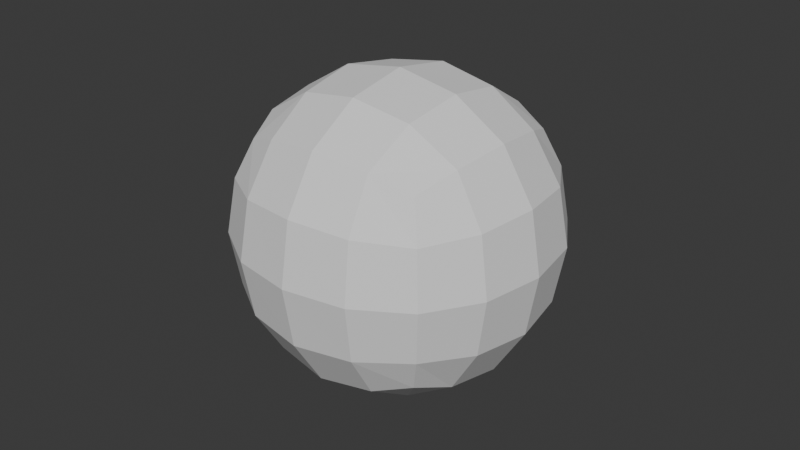 # Source: Plushie.blend  (saved by Blender 5.0.119; exported with 4.5.12 LTS)
import bpy
from mathutils import Matrix  # noqa: F401  (used for matrix-valued properties, if any)

bpy.ops.wm.read_factory_settings(use_empty=True)
scene = bpy.context.scene
scene.name = 'Scene'

# ---- collections
col_model = bpy.data.collections.new('Model'); scene.collection.children.link(col_model)
col_references = bpy.data.collections.new('References'); scene.collection.children.link(col_references)

# ---- world
world_world = bpy.data.worlds.new('World'); scene.world = world_world
world_world.use_nodes = True; world_world.node_tree.nodes.clear()
_N = world_world.node_tree.nodes; _L = world_world.node_tree.links
n0 = _N.new('ShaderNodeOutputWorld'); n0.name = 'World Output'; n0.location = (200, 100)
n1 = _N.new('ShaderNodeBackground'); n1.name = 'Background'; n1.location = (-200, 100)
n1.inputs[0].default_value = (0.05088, 0.05088, 0.05088, 1.0)
_L.new(n1.outputs[0], n0.inputs[0])
n0.is_active_output = True
world_world.color = (0.05088, 0.05088, 0.05088)
world_world.sun_shadow_jitter_overblur = 0.0

# ---- meshes
me_cube_001 = bpy.data.meshes.new('Cube.001')
me_cube_001.from_pydata([(-1.0, -1.0, -1.0), (-1.0, -1.0, 1.0), (-1.0, 1.0, -1.0), (-1.0, 1.0, 1.0), (1.0, -1.0, -1.0), (1.0, -1.0, 1.0), (1.0, 1.0, -1.0), (1.0, 1.0, 1.0)], [], [(0, 1, 3, 2), (2, 3, 7, 6), (6, 7, 5, 4), (4, 5, 1, 0), (2, 6, 4, 0), (7, 3, 1, 5)])
_uv = me_cube_001.uv_layers.new(name='UVMap')
_uv.uv.foreach_set('vector', [0.375, 0.0, 0.625, 0.0, 0.625, 0.25, 0.375, 0.25, 0.375, 0.25, 0.625, 0.25, 0.625, 0.5, 0.375, 0.5, 0.375, 0.5, 0.625, 0.5, 0.625, 0.75, 0.375, 0.75, 0.375, 0.75, 0.625, 0.75, 0.625, 1.0, 0.375, 1.0, 0.125, 0.5, 0.375, 0.5, 0.375, 0.75, 0.125, 0.75, 0.625, 0.5, 0.875, 0.5, 0.875, 0.75, 0.625, 0.75])
me_cube_001.update()

# ---- objects
ob_cube = bpy.data.objects.new('Cube', me_cube_001)
ob_front = bpy.data.objects.new('Front', None)
ob_side = bpy.data.objects.new('Side', None)

# ---- transforms, parenting, visibility, modifiers, constraints
ob_cube.location = (0.0, 0.0, 2.973)
ob_cube.scale = (1.618, 1.618, 1.618)
_m = ob_cube.modifiers.new('Subdivision', 'SUBSURF')
_m.levels = 2
ob_front.location = (-0.07614, 6.906, 2.371)
ob_front.rotation_euler = (1.571, -0.0, 0.0)
ob_front.empty_display_type = 'IMAGE'
ob_front.empty_display_size = 5.0
ob_front.use_empty_image_alpha = True
ob_front.color = (1.0, 1.0, 1.0, 0.5)
ob_side.location = (-7.787, 0.0, 2.531)
ob_side.rotation_euler = (1.571, 0.0, 1.571)
ob_side.empty_display_type = 'IMAGE'
ob_side.empty_display_size = 5.0
ob_side.use_empty_image_alpha = True
ob_side.color = (1.0, 1.0, 1.0, 0.5)

# ---- collection membership
col_model.objects.link(ob_cube)
col_references.objects.link(ob_front)
col_references.objects.link(ob_side)

# ---- scene / render settings (as saved in the file)
scene.frame_start = 1; scene.frame_end = 250; scene.frame_set(1)
scene.render.engine = 'BLENDER_EEVEE_NEXT'
scene.render.bake_bias = 0.0
scene.render.bake_samples = 0
scene.cycles.sampling_pattern = 'TABULATED_SOBOL'
scene.eevee.use_volume_custom_range = False
bpy.context.view_layer.update()

# ---- added for rendering (the .blend has no active camera and no usable light): camera, sun
cam_auto = bpy.data.cameras.new('AutoCamera')
cam_auto.lens = 50.0
cam_auto.sensor_width = 36.0
cam_auto.clip_end = 1000.0
ob_auto_camera = bpy.data.objects.new('AutoCamera', cam_auto)
scene.collection.objects.link(ob_auto_camera)
ob_auto_camera.location = (5.18737, -6.22485, 7.12336)
ob_auto_camera.rotation_euler = (1.09748, -7.21219e-08, 0.694738)
scene.camera = ob_auto_camera
light_auto_sun = bpy.data.lights.new('AutoSun', 'SUN')
light_auto_sun.energy = 3.0
light_auto_sun.angle = 0.0523599
ob_auto_sun = bpy.data.objects.new('AutoSun', light_auto_sun)
scene.collection.objects.link(ob_auto_sun)
ob_auto_sun.rotation_euler = (0.872665, 0.174533, 0.523599)
bpy.context.view_layer.update()
